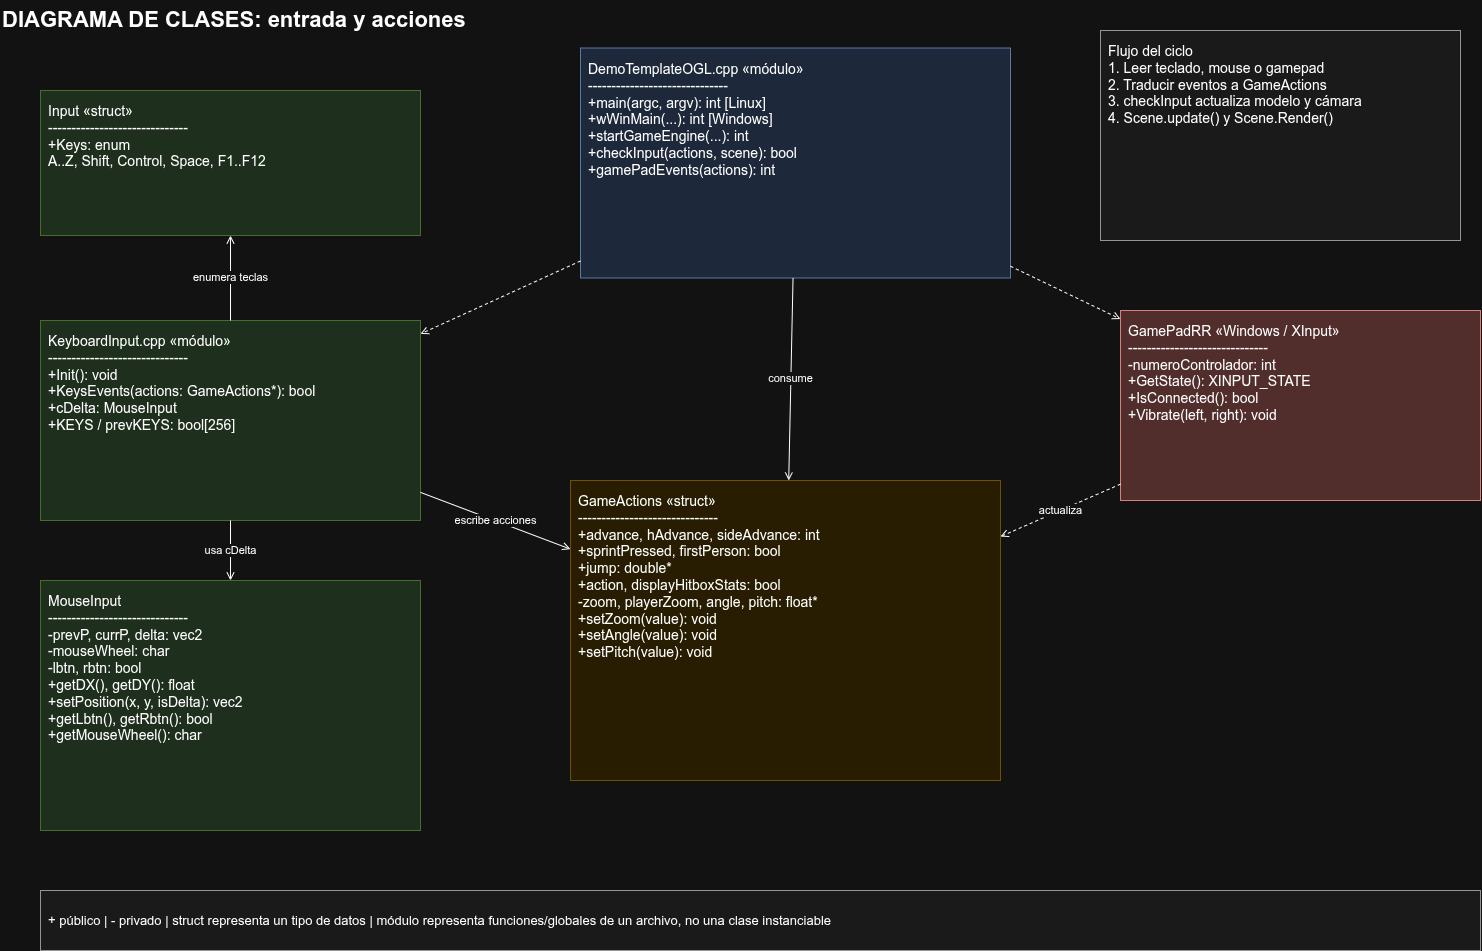

The diagram above was exported from draw.io. Its source (the exported page's mxGraphModel, read from the mxfile embedded in the PNG):
<mxGraphModel dx="1768" dy="994" grid="1" gridSize="10" guides="1" tooltips="1" connect="1" arrows="1" fold="1" page="1" pageScale="1" pageWidth="1600" pageHeight="1000" math="0" shadow="0">
  <root>
    <mxCell id="0" />
    <mxCell id="1" parent="0" />
    <mxCell id="i-title" parent="1" style="text;html=1;strokeColor=none;fillColor=none;align=left;verticalAlign=middle;fontSize=22;fontStyle=1;" value="DIAGRAMA DE CLASES: entrada y acciones" vertex="1">
      <mxGeometry height="40" width="800" x="40" y="10" as="geometry" />
    </mxCell>
    <mxCell id="i-main" parent="1" style="rounded=0;whiteSpace=wrap;html=1;align=left;verticalAlign=top;spacing=8;fillColor=#dae8fc;strokeColor=#6c8ebf;fontSize=14;" value="DemoTemplateOGL.cpp «módulo»&#10;------------------------------&#10;+main(argc, argv): int [Linux]&#10;+wWinMain(...): int [Windows]&#10;+startGameEngine(...): int&#10;+checkInput(actions, scene): bool&#10;+gamePadEvents(actions): int" vertex="1">
      <mxGeometry height="230" width="430" x="620" y="57.5" as="geometry" />
    </mxCell>
    <mxCell id="i-input" parent="1" style="rounded=0;whiteSpace=wrap;html=1;align=left;verticalAlign=top;spacing=8;fillColor=#d5e8d4;strokeColor=#82b366;fontSize=14;" value="Input «struct»&#10;------------------------------&#10;+Keys: enum&#10;  A..Z, Shift, Control, Space, F1..F12" vertex="1">
      <mxGeometry height="145" width="380" x="80" y="100" as="geometry" />
    </mxCell>
    <mxCell id="i-mouse" parent="1" style="rounded=0;whiteSpace=wrap;html=1;align=left;verticalAlign=top;spacing=8;fillColor=#d5e8d4;strokeColor=#82b366;fontSize=14;" value="MouseInput&#10;------------------------------&#10;-prevP, currP, delta: vec2&#10;-mouseWheel: char&#10;-lbtn, rbtn: bool&#10;+getDX(), getDY(): float&#10;+setPosition(x, y, isDelta): vec2&#10;+getLbtn(), getRbtn(): bool&#10;+getMouseWheel(): char" vertex="1">
      <mxGeometry height="250" width="380" x="80" y="590" as="geometry" />
    </mxCell>
    <mxCell id="i-actions" parent="1" style="rounded=0;whiteSpace=wrap;html=1;align=left;verticalAlign=top;spacing=8;fillColor=#fff2cc;strokeColor=#d6b656;fontSize=14;" value="GameActions «struct»&#10;------------------------------&#10;+advance, hAdvance, sideAdvance: int&#10;+sprintPressed, firstPerson: bool&#10;+jump: double*&#10;+action, displayHitboxStats: bool&#10;-zoom, playerZoom, angle, pitch: float*&#10;+setZoom(value): void&#10;+setAngle(value): void&#10;+setPitch(value): void" vertex="1">
      <mxGeometry height="300" width="430" x="610" y="490" as="geometry" />
    </mxCell>
    <mxCell id="i-keyboard" parent="1" style="rounded=0;whiteSpace=wrap;html=1;align=left;verticalAlign=top;spacing=8;fillColor=#d5e8d4;strokeColor=#82b366;fontSize=14;" value="KeyboardInput.cpp «módulo»&#10;------------------------------&#10;+Init(): void&#10;+KeysEvents(actions: GameActions*): bool&#10;+cDelta: MouseInput&#10;+KEYS / prevKEYS: bool[256]" vertex="1">
      <mxGeometry height="200" width="380" x="80" y="330" as="geometry" />
    </mxCell>
    <mxCell id="i-gamepad" parent="1" style="rounded=0;whiteSpace=wrap;html=1;align=left;verticalAlign=top;spacing=8;fillColor=#f8cecc;strokeColor=#b85450;fontSize=14;" value="GamePadRR «Windows / XInput»&#10;------------------------------&#10;-numeroControlador: int&#10;+GetState(): XINPUT_STATE&#10;+IsConnected(): bool&#10;+Vibrate(left, right): void" vertex="1">
      <mxGeometry height="190" width="360" x="1160" y="320" as="geometry" />
    </mxCell>
    <mxCell id="i-flow" parent="1" style="rounded=0;whiteSpace=wrap;html=1;align=left;verticalAlign=top;spacing=8;fillColor=#f5f5f5;strokeColor=#666666;fontSize=14;" value="Flujo del ciclo&#10;1. Leer teclado, mouse o gamepad&#10;2. Traducir eventos a GameActions&#10;3. checkInput actualiza modelo y cámara&#10;4. Scene.update() y Scene.Render()" vertex="1">
      <mxGeometry height="210" width="360" x="1140" y="40" as="geometry" />
    </mxCell>
    <mxCell id="i-edge-input-keyboard" edge="1" parent="1" source="i-keyboard" style="endArrow=open;endFill=0;html=1;" target="i-input" value="enumera teclas">
      <mxGeometry relative="1" as="geometry" />
    </mxCell>
    <mxCell id="i-edge-keyboard-mouse" edge="1" parent="1" source="i-keyboard" style="endArrow=open;endFill=0;html=1;" target="i-mouse" value="usa cDelta">
      <mxGeometry relative="1" as="geometry" />
    </mxCell>
    <mxCell id="i-edge-keyboard-actions" edge="1" parent="1" source="i-keyboard" style="endArrow=open;endFill=0;html=1;" target="i-actions" value="escribe acciones">
      <mxGeometry relative="1" as="geometry" />
    </mxCell>
    <mxCell id="i-edge-main-actions" edge="1" parent="1" source="i-main" style="endArrow=open;endFill=0;html=1;" target="i-actions" value="consume">
      <mxGeometry relative="1" as="geometry" />
    </mxCell>
    <mxCell id="i-edge-main-keyboard" edge="1" parent="1" source="i-main" style="dashed=1;endArrow=open;endFill=0;html=1;" target="i-keyboard">
      <mxGeometry relative="1" as="geometry" />
    </mxCell>
    <mxCell id="i-edge-main-gamepad" edge="1" parent="1" source="i-main" style="dashed=1;endArrow=open;endFill=0;html=1;" target="i-gamepad">
      <mxGeometry relative="1" as="geometry" />
    </mxCell>
    <mxCell id="i-edge-gamepad-actions" edge="1" parent="1" source="i-gamepad" style="dashed=1;endArrow=open;endFill=0;html=1;" target="i-actions" value="actualiza">
      <mxGeometry relative="1" as="geometry" />
    </mxCell>
    <mxCell id="i-legend" parent="1" style="rounded=0;whiteSpace=wrap;html=1;align=left;verticalAlign=middle;spacing=8;fillColor=#f5f5f5;strokeColor=#666666;fontSize=13;" value="+ público | - privado | struct representa un tipo de datos | módulo representa funciones/globales de un archivo, no una clase instanciable" vertex="1">
      <mxGeometry height="60" width="1440" x="80" y="900" as="geometry" />
    </mxCell>
  </root>
</mxGraphModel>